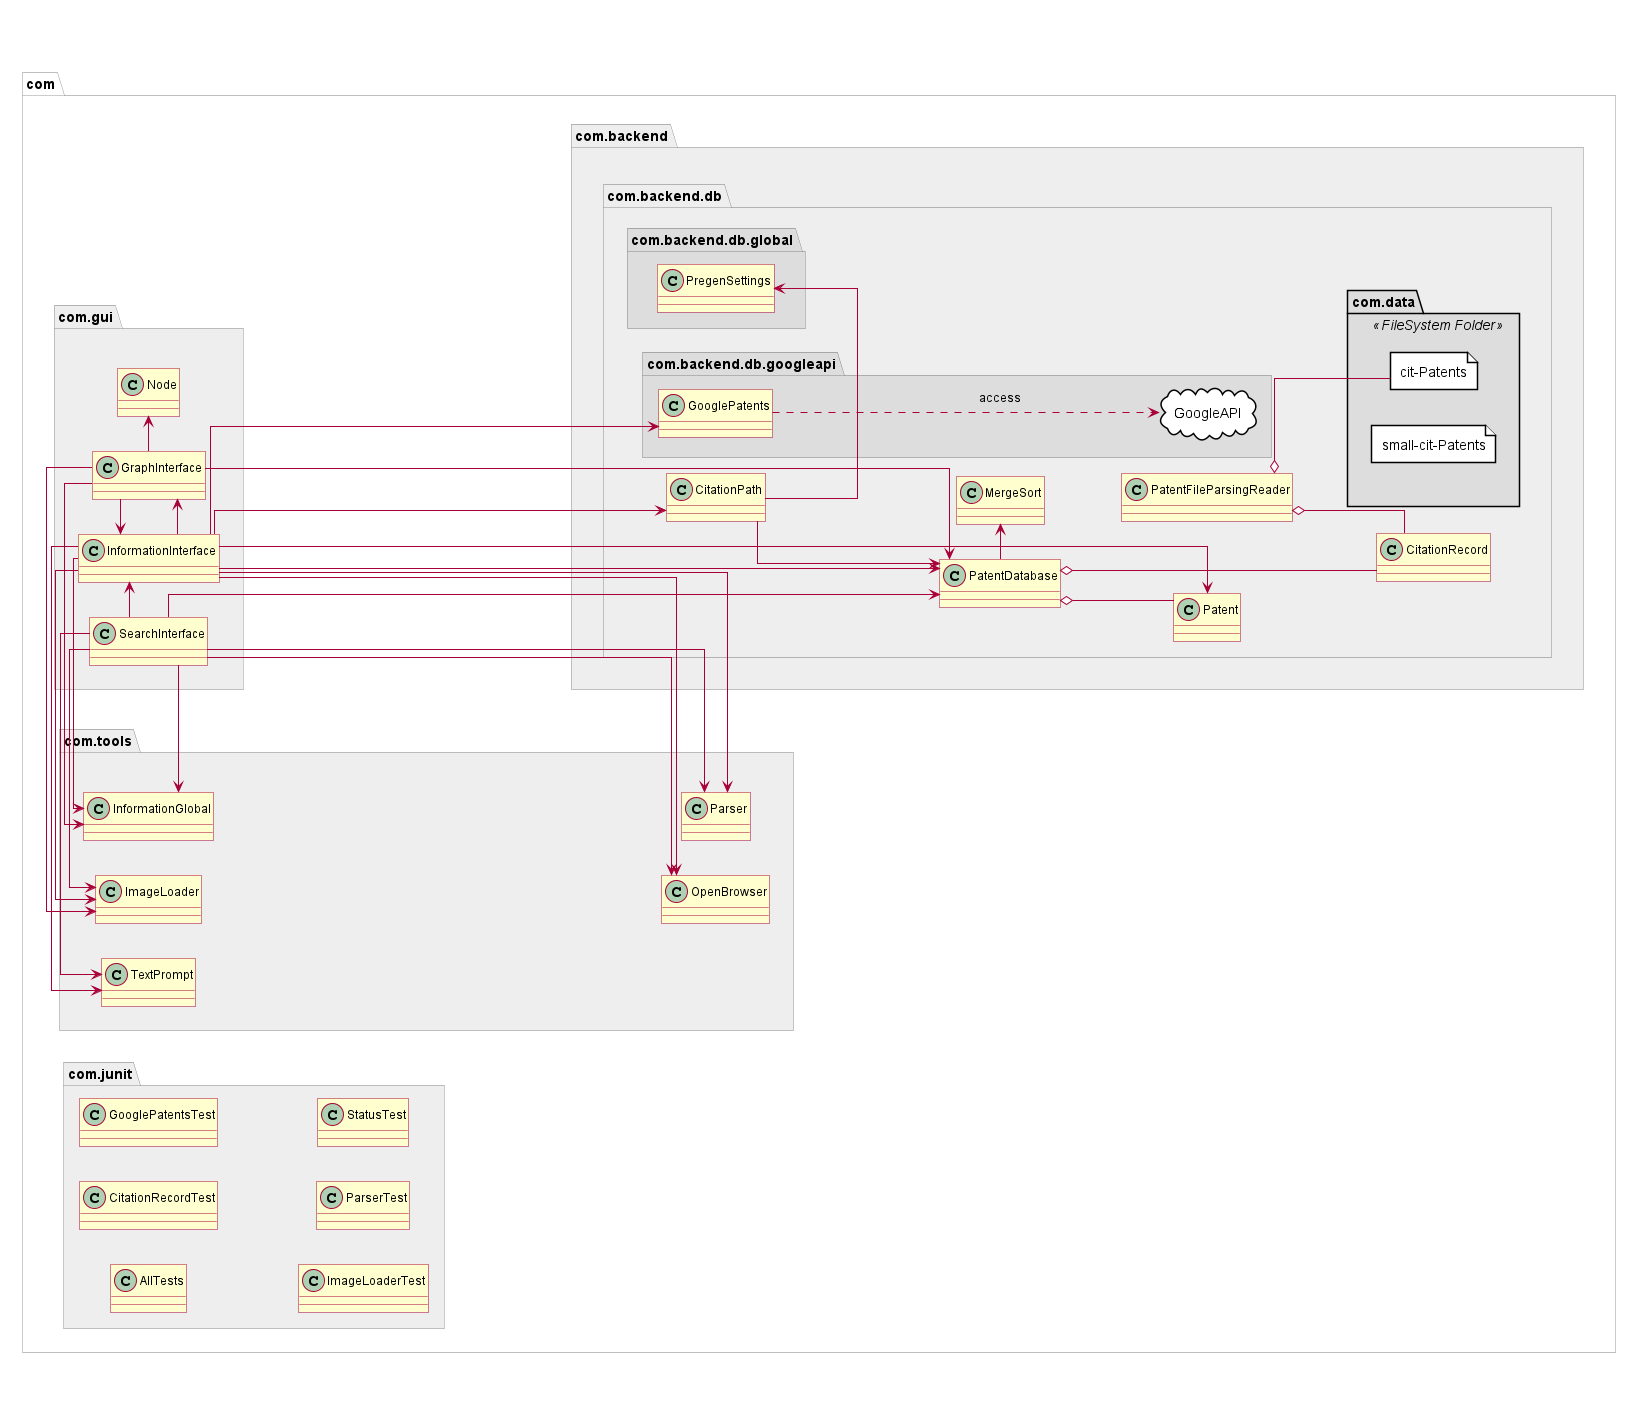

The diagram above was rendered by PlantUML. Its source (embedded in the PNG):
@startuml Design2
skinparam classStyle uml2

allow_mixing


left to right direction

skinparam linetype ortho

skinparam classBorderThickness .5
skinparam packageBorderThickness .2
skinparam shadowing false

package "com" as package_com  {
    package "com.backend"  as package_com_backend #EEEEEE {
        package "com.backend.db"  as package_com_backend_db  {
            

            package "com.data" <<FileSystem Folder>> as package_com_data #DDDDDD {
                file "cit-Patents" as citPatents {

                }

                file "small-cit-Patents" as smallcitPatents {

                }
            }
            
            class "MergeSort" as MergeSort {

            }

            class "CitationPath" as CitationPath {

            } 

            class "CitationRecord" as CitationRecord {

            }

            class "Patent" as Patent {

            }

            class "PatentDatabase" as PatentDatabase {

            }

            class "PatentFileParsingReader" as PatentFileParsingReader {

            }

            package_com_data -[hidden]up-> PatentFileParsingReader

            package "com.backend.db.global"  as package_com_backend_global #DDDDDD {
                class "PregenSettings" as PregenSettings {

                }
            
            }

            package "com.backend.db.googleapi"  as package_com_backend_googleapi #DDDDDD {
                class "GooglePatents" as GooglePatents {

                }

                cloud GoogleAPI {

                }
            }

        }

    }

    package "com.gui"  as package_com_gui #EEEEEE {
        class "GraphInterface" as GraphInterface {

        }

        class "InformationInterface" as InformationInterface {

        }

        class "Node" as Node {

        }

        class "SearchInterface" as SearchInterface {

        }
    }

    package "com.tools"  as package_com_tools #EEEEEE {
        class "ImageLoader" as ImageLoader {

        }

        class "InformationGlobal" as InformationGlobal {

        }

        class "OpenBrowser" as OpenBrowser {

        }

        class "Parser" as Parser {

        }

        class "TextPrompt" as TextPrompt {

        }
    }


    package "com.junit"  as package_com_junit #EEEEEE {
        class "AllTests" as AllTests {

        }

        class "CitationRecordTest" as CitationRecordTest {

        }

        class "GooglePatentsTest" as GooglePatentsTest {

        }

        class "ImageLoaderTest" as ImageLoaderTest {

        }

        class "ParserTest" as ParserTest {

        }

        class "StatusTest" as StatusTest {

        }
    }
}

package_com_tools -[hidden]left- package_com_gui
    
package_com_gui --[hidden]up-- package_com_backend

citPatents -o PatentFileParsingReader

PatentFileParsingReader o-- CitationRecord

hide  CirationRecord

hide  Valen
Valen -down[hidden]- PatentDatabase


PatentFileParsingReader -[hidden]up- CirationRecord


PatentDatabase -[hidden]-> PatentFileParsingReader
PatentDatabase -> MergeSort

CitationPath -down-> PatentDatabase
CitationPath -> PregenSettings


CitationRecord -down-o PatentDatabase

SearchInterface -> PatentDatabase

PatentDatabase o-- Patent

SearchInterface -> InformationInterface

InformationInterface -> GraphInterface
ImageLoader <- InformationInterface
ImageLoader <- GraphInterface

GraphInterface -[hidden]- InformationInterface

ImageLoader -[hidden]left- TextPrompt
SearchInterface ----> ImageLoader

InformationInterface -> InformationGlobal
GraphInterface -> InformationGlobal
SearchInterface -> InformationGlobal



InformationInterface -> OpenBrowser
SearchInterface -> OpenBrowser

InformationInterface -> Parser
SearchInterface -> Parser

InformationInterface -> TextPrompt
SearchInterface -> TextPrompt

TextPrompt --[hidden]down--Parser
TextPrompt --[hidden]down--OpenBrowser

InformationInterface -> PatentDatabase
InformationInterface -> Patent
InformationInterface -> GooglePatents

GooglePatents ...> GoogleAPI : access

GraphInterface -> InformationInterface
GraphInterface -> Node
GraphInterface -> PatentDatabase

InformationInterface -> CitationPath

@enduml